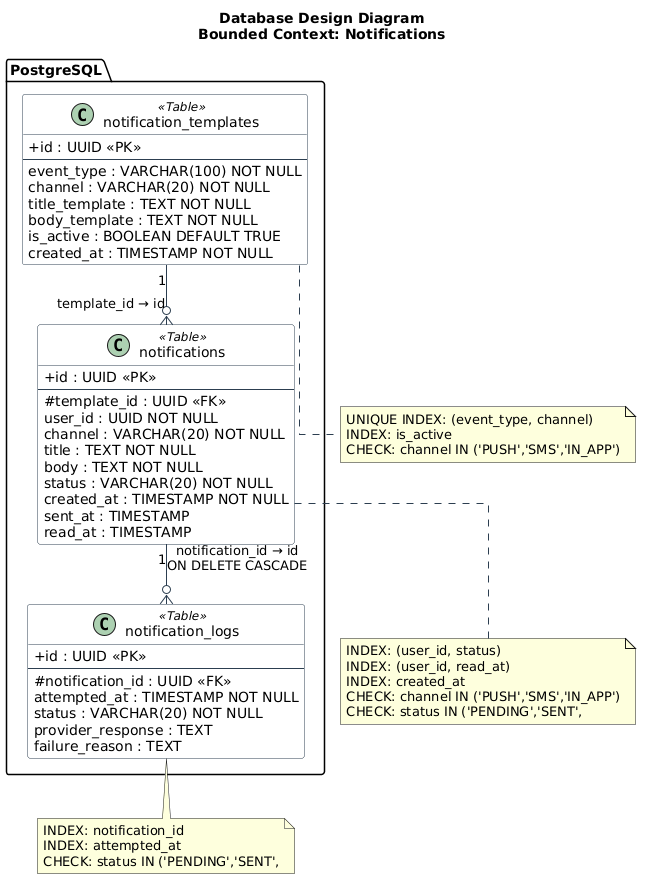

The diagram above was rendered by PlantUML. Its source (embedded in the PNG):
@startuml
title Database Design Diagram\nBounded Context: Notifications

skinparam linetype ortho
skinparam classAttributeIconSize 0
skinparam class {
  BackgroundColor White
  BorderColor #2C3E50
  ArrowColor #2C3E50
}

package "PostgreSQL" {

  class notification_templates <<Table>> {
    + id : UUID <<PK>>
    --
    event_type : VARCHAR(100) NOT NULL
    channel : VARCHAR(20) NOT NULL
    title_template : TEXT NOT NULL
    body_template : TEXT NOT NULL
    is_active : BOOLEAN DEFAULT TRUE
    created_at : TIMESTAMP NOT NULL
  }

  class notifications <<Table>> {
    + id : UUID <<PK>>
    --
    # template_id : UUID <<FK>>
    user_id : UUID NOT NULL
    channel : VARCHAR(20) NOT NULL
    title : TEXT NOT NULL
    body : TEXT NOT NULL
    status : VARCHAR(20) NOT NULL
    created_at : TIMESTAMP NOT NULL
    sent_at : TIMESTAMP
    read_at : TIMESTAMP
  }

  class notification_logs <<Table>> {
    + id : UUID <<PK>>
    --
    # notification_id : UUID <<FK>>
    attempted_at : TIMESTAMP NOT NULL
    status : VARCHAR(20) NOT NULL
    provider_response : TEXT
    failure_reason : TEXT
  }

}


notification_templates "1" --o{ notifications : "template_id → id"
notifications "1" --o{ notification_logs : "notification_id → id\nON DELETE CASCADE"

note bottom of notification_templates
  UNIQUE INDEX: (event_type, channel)
  INDEX: is_active
  CHECK: channel IN ('PUSH','SMS','IN_APP')
end note

note bottom of notifications
  INDEX: (user_id, status)
  INDEX: (user_id, read_at)
  INDEX: created_at
  CHECK: channel IN ('PUSH','SMS','IN_APP')
  CHECK: status IN ('PENDING','SENT',
    'DELIVERED','FAILED')
end note

note bottom of notification_logs
  INDEX: notification_id
  INDEX: attempted_at
  CHECK: status IN ('PENDING','SENT',
    'DELIVERED','FAILED')
end note
@enduml